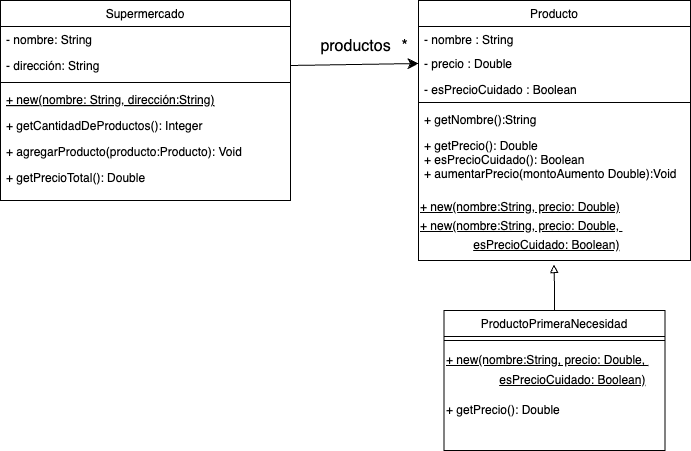

The diagram above was exported from draw.io. Its source (the exported page's mxGraphModel, read from the mxfile embedded in the PNG):
<mxGraphModel dx="768" dy="727" grid="1" gridSize="10" guides="1" tooltips="1" connect="1" arrows="1" fold="1" page="1" pageScale="1" pageWidth="827" pageHeight="1169" math="0" shadow="0">
  <root>
    <mxCell id="WIyWlLk6GJQsqaUBKTNV-0" />
    <mxCell id="WIyWlLk6GJQsqaUBKTNV-1" parent="WIyWlLk6GJQsqaUBKTNV-0" />
    <mxCell id="zkfFHV4jXpPFQw0GAbJ--0" value="Supermercado" style="swimlane;fontStyle=0;align=center;verticalAlign=top;childLayout=stackLayout;horizontal=1;startSize=26;horizontalStack=0;resizeParent=1;resizeLast=0;collapsible=1;marginBottom=0;rounded=0;shadow=0;strokeWidth=1;" parent="WIyWlLk6GJQsqaUBKTNV-1" vertex="1">
      <mxGeometry x="90" y="120" width="290" height="200" as="geometry">
        <mxRectangle x="230" y="140" width="160" height="26" as="alternateBounds" />
      </mxGeometry>
    </mxCell>
    <mxCell id="zkfFHV4jXpPFQw0GAbJ--1" value="- nombre: String" style="text;align=left;verticalAlign=top;spacingLeft=4;spacingRight=4;overflow=hidden;rotatable=0;points=[[0,0.5],[1,0.5]];portConstraint=eastwest;" parent="zkfFHV4jXpPFQw0GAbJ--0" vertex="1">
      <mxGeometry y="26" width="290" height="26" as="geometry" />
    </mxCell>
    <mxCell id="zkfFHV4jXpPFQw0GAbJ--2" value="- dirección: String" style="text;align=left;verticalAlign=top;spacingLeft=4;spacingRight=4;overflow=hidden;rotatable=0;points=[[0,0.5],[1,0.5]];portConstraint=eastwest;rounded=0;shadow=0;html=0;" parent="zkfFHV4jXpPFQw0GAbJ--0" vertex="1">
      <mxGeometry y="52" width="290" height="26" as="geometry" />
    </mxCell>
    <mxCell id="zkfFHV4jXpPFQw0GAbJ--4" value="" style="line;html=1;strokeWidth=1;align=left;verticalAlign=middle;spacingTop=-1;spacingLeft=3;spacingRight=3;rotatable=0;labelPosition=right;points=[];portConstraint=eastwest;" parent="zkfFHV4jXpPFQw0GAbJ--0" vertex="1">
      <mxGeometry y="78" width="290" height="8" as="geometry" />
    </mxCell>
    <mxCell id="zkfFHV4jXpPFQw0GAbJ--5" value="+ new(nombre: String, dirección:String)" style="text;align=left;verticalAlign=top;spacingLeft=4;spacingRight=4;overflow=hidden;rotatable=0;points=[[0,0.5],[1,0.5]];portConstraint=eastwest;fontStyle=4" parent="zkfFHV4jXpPFQw0GAbJ--0" vertex="1">
      <mxGeometry y="86" width="290" height="26" as="geometry" />
    </mxCell>
    <mxCell id="KqpjaoEsxgC4G8G2JfRr-13" value="+ getCantidadDeProductos(): Integer" style="text;align=left;verticalAlign=top;spacingLeft=4;spacingRight=4;overflow=hidden;rotatable=0;points=[[0,0.5],[1,0.5]];portConstraint=eastwest;rounded=0;shadow=0;html=0;" vertex="1" parent="zkfFHV4jXpPFQw0GAbJ--0">
      <mxGeometry y="112" width="290" height="26" as="geometry" />
    </mxCell>
    <mxCell id="KqpjaoEsxgC4G8G2JfRr-14" value="+ agregarProducto(producto:Producto): Void" style="text;align=left;verticalAlign=top;spacingLeft=4;spacingRight=4;overflow=hidden;rotatable=0;points=[[0,0.5],[1,0.5]];portConstraint=eastwest;rounded=0;shadow=0;html=0;" vertex="1" parent="zkfFHV4jXpPFQw0GAbJ--0">
      <mxGeometry y="138" width="290" height="26" as="geometry" />
    </mxCell>
    <mxCell id="KqpjaoEsxgC4G8G2JfRr-15" value="+ getPrecioTotal(): Double" style="text;align=left;verticalAlign=top;spacingLeft=4;spacingRight=4;overflow=hidden;rotatable=0;points=[[0,0.5],[1,0.5]];portConstraint=eastwest;rounded=0;shadow=0;html=0;" vertex="1" parent="zkfFHV4jXpPFQw0GAbJ--0">
      <mxGeometry y="164" width="290" height="26" as="geometry" />
    </mxCell>
    <mxCell id="zkfFHV4jXpPFQw0GAbJ--17" value="Producto" style="swimlane;fontStyle=0;align=center;verticalAlign=top;childLayout=stackLayout;horizontal=1;startSize=26;horizontalStack=0;resizeParent=1;resizeLast=0;collapsible=1;marginBottom=0;rounded=0;shadow=0;strokeWidth=1;" parent="WIyWlLk6GJQsqaUBKTNV-1" vertex="1">
      <mxGeometry x="508" y="120" width="272" height="260" as="geometry">
        <mxRectangle x="550" y="140" width="160" height="26" as="alternateBounds" />
      </mxGeometry>
    </mxCell>
    <mxCell id="zkfFHV4jXpPFQw0GAbJ--18" value="- nombre : String" style="text;align=left;verticalAlign=top;spacingLeft=4;spacingRight=4;overflow=hidden;rotatable=0;points=[[0,0.5],[1,0.5]];portConstraint=eastwest;" parent="zkfFHV4jXpPFQw0GAbJ--17" vertex="1">
      <mxGeometry y="26" width="272" height="24" as="geometry" />
    </mxCell>
    <mxCell id="zkfFHV4jXpPFQw0GAbJ--19" value="- precio : Double" style="text;align=left;verticalAlign=top;spacingLeft=4;spacingRight=4;overflow=hidden;rotatable=0;points=[[0,0.5],[1,0.5]];portConstraint=eastwest;rounded=0;shadow=0;html=0;" parent="zkfFHV4jXpPFQw0GAbJ--17" vertex="1">
      <mxGeometry y="50" width="272" height="26" as="geometry" />
    </mxCell>
    <mxCell id="zkfFHV4jXpPFQw0GAbJ--20" value="- esPrecioCuidado : Boolean" style="text;align=left;verticalAlign=top;spacingLeft=4;spacingRight=4;overflow=hidden;rotatable=0;points=[[0,0.5],[1,0.5]];portConstraint=eastwest;rounded=0;shadow=0;html=0;" parent="zkfFHV4jXpPFQw0GAbJ--17" vertex="1">
      <mxGeometry y="76" width="272" height="22" as="geometry" />
    </mxCell>
    <mxCell id="zkfFHV4jXpPFQw0GAbJ--23" value="" style="line;html=1;strokeWidth=1;align=left;verticalAlign=middle;spacingTop=-1;spacingLeft=3;spacingRight=3;rotatable=0;labelPosition=right;points=[];portConstraint=eastwest;" parent="zkfFHV4jXpPFQw0GAbJ--17" vertex="1">
      <mxGeometry y="98" width="272" height="8" as="geometry" />
    </mxCell>
    <mxCell id="zkfFHV4jXpPFQw0GAbJ--24" value="+ getNombre():String" style="text;align=left;verticalAlign=top;spacingLeft=4;spacingRight=4;overflow=hidden;rotatable=0;points=[[0,0.5],[1,0.5]];portConstraint=eastwest;" parent="zkfFHV4jXpPFQw0GAbJ--17" vertex="1">
      <mxGeometry y="106" width="272" height="26" as="geometry" />
    </mxCell>
    <mxCell id="zkfFHV4jXpPFQw0GAbJ--25" value="+ getPrecio(): Double&#10;+ esPrecioCuidado(): Boolean&#10;+ aumentarPrecio(montoAumento Double):Void&#10;" style="text;align=left;verticalAlign=top;spacingLeft=4;spacingRight=4;overflow=hidden;rotatable=0;points=[[0,0.5],[1,0.5]];portConstraint=eastwest;" parent="zkfFHV4jXpPFQw0GAbJ--17" vertex="1">
      <mxGeometry y="132" width="272" height="58" as="geometry" />
    </mxCell>
    <mxCell id="KqpjaoEsxgC4G8G2JfRr-5" value="&lt;u&gt;&lt;span style=&quot;font-size: 12px;&quot;&gt;+ new(nombre:String, precio: Double)&lt;/span&gt;&lt;br style=&quot;padding: 0px; margin: 0px; font-size: 12px;&quot;&gt;&lt;span style=&quot;font-size: 12px;&quot;&gt;+ new(nombre:String, precio: Double,&amp;nbsp;&lt;/span&gt;&lt;/u&gt;&lt;div&gt;&lt;u&gt;&lt;span style=&quot;font-size: 12px;&quot;&gt;&lt;span style=&quot;white-space: pre;&quot;&gt;&#09;&lt;/span&gt;&lt;span style=&quot;white-space: pre;&quot;&gt;&#09;&lt;/span&gt;esPrecioCuidado: Boolean)&lt;/span&gt;&lt;/u&gt;&lt;/div&gt;" style="text;html=1;align=left;verticalAlign=middle;resizable=0;points=[];autosize=1;strokeColor=none;fillColor=none;fontSize=16;" vertex="1" parent="zkfFHV4jXpPFQw0GAbJ--17">
      <mxGeometry y="190" width="272" height="70" as="geometry" />
    </mxCell>
    <mxCell id="KqpjaoEsxgC4G8G2JfRr-0" value="ProductoPrimeraNecesidad" style="swimlane;fontStyle=0;align=center;verticalAlign=top;childLayout=stackLayout;horizontal=1;startSize=26;horizontalStack=0;resizeParent=1;resizeLast=0;collapsible=1;marginBottom=0;rounded=0;shadow=0;strokeWidth=1;" vertex="1" parent="WIyWlLk6GJQsqaUBKTNV-1">
      <mxGeometry x="533.5" y="430" width="221" height="140" as="geometry">
        <mxRectangle x="340" y="380" width="170" height="26" as="alternateBounds" />
      </mxGeometry>
    </mxCell>
    <mxCell id="KqpjaoEsxgC4G8G2JfRr-2" value="" style="line;html=1;strokeWidth=1;align=left;verticalAlign=middle;spacingTop=-1;spacingLeft=3;spacingRight=3;rotatable=0;labelPosition=right;points=[];portConstraint=eastwest;" vertex="1" parent="KqpjaoEsxgC4G8G2JfRr-0">
      <mxGeometry y="26" width="221" height="8" as="geometry" />
    </mxCell>
    <mxCell id="KqpjaoEsxgC4G8G2JfRr-7" value="&lt;u style=&quot;&quot;&gt;&lt;span style=&quot;font-size: 12px;&quot;&gt;+ new(nombre:String, precio: Double,&amp;nbsp;&lt;/span&gt;&lt;/u&gt;&lt;div style=&quot;&quot;&gt;&lt;u&gt;&lt;span style=&quot;font-size: 12px;&quot;&gt;&lt;span style=&quot;white-space-collapse: preserve;&quot;&gt;&#09;&lt;/span&gt;&lt;span style=&quot;white-space-collapse: preserve;&quot;&gt;&#09;&lt;/span&gt;esPrecioCuidado: Boolean)&lt;/span&gt;&lt;/u&gt;&lt;/div&gt;" style="text;html=1;align=left;verticalAlign=middle;resizable=0;points=[];autosize=1;strokeColor=none;fillColor=none;fontSize=16;" vertex="1" parent="KqpjaoEsxgC4G8G2JfRr-0">
      <mxGeometry y="34" width="221" height="50" as="geometry" />
    </mxCell>
    <mxCell id="KqpjaoEsxgC4G8G2JfRr-16" value="&lt;span style=&quot;font-size: 12px;&quot;&gt;+ getPrecio(): Double&lt;br&gt;&lt;/span&gt;" style="text;html=1;align=left;verticalAlign=middle;resizable=0;points=[];autosize=1;strokeColor=none;fillColor=none;fontSize=16;" vertex="1" parent="KqpjaoEsxgC4G8G2JfRr-0">
      <mxGeometry y="84" width="221" height="30" as="geometry" />
    </mxCell>
    <mxCell id="KqpjaoEsxgC4G8G2JfRr-6" style="edgeStyle=orthogonalEdgeStyle;rounded=0;orthogonalLoop=1;jettySize=auto;html=1;exitX=0.5;exitY=0;exitDx=0;exitDy=0;entryX=0.498;entryY=1.057;entryDx=0;entryDy=0;endArrow=block;endFill=0;entryPerimeter=0;" edge="1" parent="WIyWlLk6GJQsqaUBKTNV-1" source="KqpjaoEsxgC4G8G2JfRr-0" target="KqpjaoEsxgC4G8G2JfRr-5">
      <mxGeometry relative="1" as="geometry">
        <mxPoint x="833" y="425" as="sourcePoint" />
        <mxPoint x="790" y="329" as="targetPoint" />
      </mxGeometry>
    </mxCell>
    <mxCell id="KqpjaoEsxgC4G8G2JfRr-8" value="" style="endArrow=classic;html=1;rounded=0;fontSize=12;startSize=8;endSize=8;curved=1;exitX=1;exitY=0.5;exitDx=0;exitDy=0;entryX=0;entryY=0.5;entryDx=0;entryDy=0;" edge="1" parent="WIyWlLk6GJQsqaUBKTNV-1" source="zkfFHV4jXpPFQw0GAbJ--2" target="zkfFHV4jXpPFQw0GAbJ--19">
      <mxGeometry width="50" height="50" relative="1" as="geometry">
        <mxPoint x="440" y="400" as="sourcePoint" />
        <mxPoint x="490" y="350" as="targetPoint" />
      </mxGeometry>
    </mxCell>
    <mxCell id="KqpjaoEsxgC4G8G2JfRr-9" value="productos" style="text;html=1;align=center;verticalAlign=middle;resizable=0;points=[];autosize=1;strokeColor=none;fillColor=none;fontSize=16;" vertex="1" parent="WIyWlLk6GJQsqaUBKTNV-1">
      <mxGeometry x="400" y="151" width="90" height="30" as="geometry" />
    </mxCell>
    <mxCell id="KqpjaoEsxgC4G8G2JfRr-11" value="*" style="text;html=1;align=center;verticalAlign=middle;resizable=0;points=[];autosize=1;strokeColor=none;fillColor=none;fontSize=16;" vertex="1" parent="WIyWlLk6GJQsqaUBKTNV-1">
      <mxGeometry x="479" y="151" width="30" height="30" as="geometry" />
    </mxCell>
  </root>
</mxGraphModel>